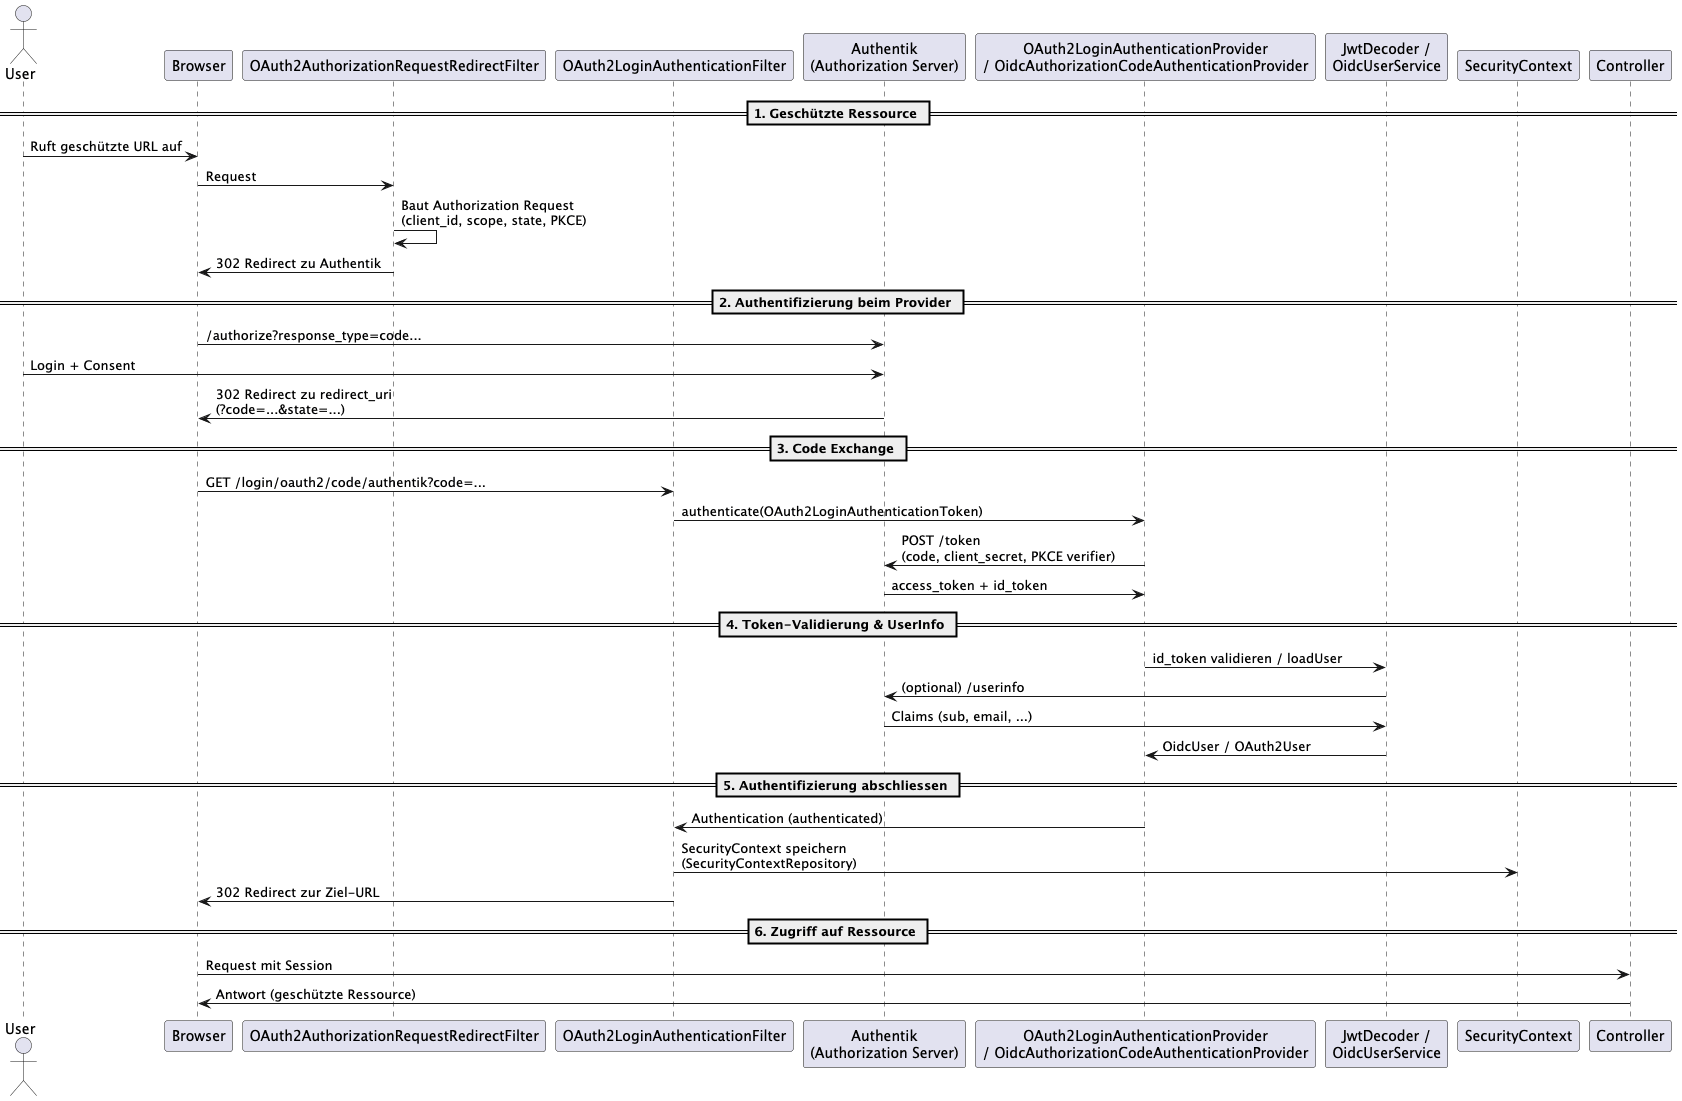

The diagram above was rendered by PlantUML. Its source (embedded in the PNG):
@startuml

actor User
participant "Browser" as Browser
participant "OAuth2AuthorizationRequestRedirectFilter" as RedirectFilter
participant "OAuth2LoginAuthenticationFilter" as LoginFilter
participant "Authentik\n(Authorization Server)" as Authentik
participant "OAuth2LoginAuthenticationProvider\n/ OidcAuthorizationCodeAuthenticationProvider" as Provider
participant "JwtDecoder /\nOidcUserService" as UserService
participant "SecurityContext" as Context
participant "Controller" as Controller

== 1. Geschützte Ressource ==
User -> Browser : Ruft geschützte URL auf
Browser -> RedirectFilter : Request
RedirectFilter -> RedirectFilter : Baut Authorization Request\n(client_id, scope, state, PKCE)
RedirectFilter -> Browser : 302 Redirect zu Authentik

== 2. Authentifizierung beim Provider ==
Browser -> Authentik : /authorize?response_type=code...
User -> Authentik : Login + Consent
Authentik -> Browser : 302 Redirect zu redirect_uri\n(?code=...&state=...)

== 3. Code Exchange ==
Browser -> LoginFilter : GET /login/oauth2/code/authentik?code=...
LoginFilter -> Provider : authenticate(OAuth2LoginAuthenticationToken)
Provider -> Authentik : POST /token\n(code, client_secret, PKCE verifier)
Authentik -> Provider : access_token + id_token

== 4. Token-Validierung & UserInfo ==
Provider -> UserService : id_token validieren / loadUser
UserService -> Authentik : (optional) /userinfo
Authentik -> UserService : Claims (sub, email, ...)
UserService -> Provider : OidcUser / OAuth2User

== 5. Authentifizierung abschliessen ==
Provider -> LoginFilter : Authentication (authenticated)
LoginFilter -> Context : SecurityContext speichern\n(SecurityContextRepository)
LoginFilter -> Browser : 302 Redirect zur Ziel-URL

== 6. Zugriff auf Ressource ==
Browser -> Controller : Request mit Session
Controller -> Browser : Antwort (geschützte Ressource)

@enduml